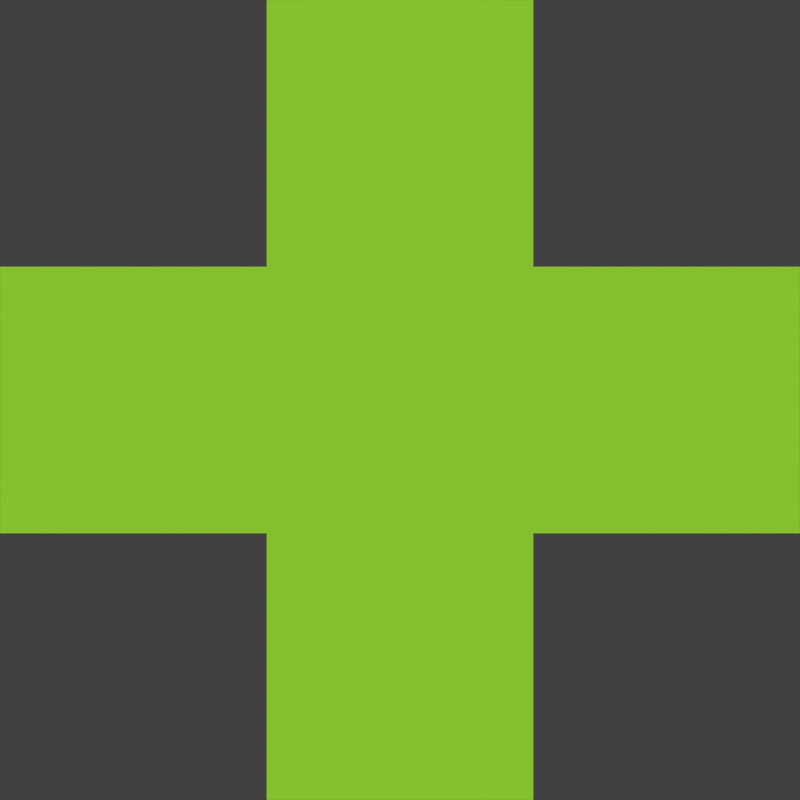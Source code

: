 # Source: interface.blend  (saved by Blender 2.79.0; exported with 4.5.12 LTS)
import bpy
from mathutils import Matrix  # noqa: F401  (used for matrix-valued properties, if any)

bpy.ops.wm.read_factory_settings(use_empty=True)
scene = bpy.context.scene
scene.name = 'Scene'

# ---- collections
col_collection_1 = bpy.data.collections.new('Collection 1'); scene.collection.children.link(col_collection_1)

# ---- materials (node trees are filled in below, after node groups)
mat_green = bpy.data.materials.new('Green')
mat_green.alpha_threshold = 0.0
mat_green.use_transparent_shadow = False
mat_green.diffuse_color = (0.3614, 0.8, 0.0417, 1.0)
mat_green.roughness = 0.5

# ---- material node trees

# ---- world
world_world = bpy.data.worlds.new('World'); scene.world = world_world
world_world.color = (0.05088, 0.05088, 0.05088)
world_world.use_sun_shadow = False
world_world.sun_shadow_jitter_overblur = 0.0
world_world.cycles.sampling_method = 'MANUAL'

# ---- cameras
cam_camera_001 = bpy.data.cameras.new('Camera.001')
cam_camera_001.type = 'ORTHO'
cam_camera_001.clip_end = 100.0
cam_camera_001.lens = 35.0
cam_camera_001.sensor_width = 32.0
cam_camera_001.sensor_height = 18.0
cam_camera_001.display_size = 2.0
cam_camera_001.dof.focus_distance = 0.0
cam_camera_001.dof.aperture_fstop = 128.0
cam_camera_001.dof.aperture_blades = 6

# ---- meshes
me_plane = bpy.data.meshes.new('Plane')
me_plane.from_pydata([(-1.0, -1.0, 0.0), (1.0, -1.0, 0.0), (-1.0, 1.0, 0.0), (1.0, 1.0, 0.0), (-1.0, -3.0, 0.0), (1.0, -3.0, 0.0), (-1.0, 3.0, 0.0), (1.0, 3.0, 0.0), (-3.0, -1.0, 0.0), (3.0, -1.0, 0.0), (-3.0, 1.0, 0.0), (3.0, 1.0, 0.0)], [], [(0, 1, 3, 2), (2, 3, 7, 6), (1, 0, 4, 5), (3, 1, 9, 11), (0, 2, 10, 8)])
me_plane.materials.append(mat_green)
me_plane.use_remesh_preserve_volume = False
me_plane.use_remesh_preserve_attributes = False
me_plane.use_mirror_vertex_groups = False
me_plane.update()

# ---- objects
ob_camera = bpy.data.objects.new('Camera', cam_camera_001)
ob_plane = bpy.data.objects.new('Plane', me_plane)

# ---- transforms, parenting, visibility, modifiers, constraints
ob_camera.location = (0.0, 0.0, 10.0)
ob_camera.lineart.crease_threshold = 0.0
ob_plane.location = (0.0, 0.0, 0.0)
ob_plane.lineart.crease_threshold = 0.0

# ---- collection membership
col_collection_1.objects.link(ob_camera)
col_collection_1.objects.link(ob_plane)

# ---- scene / render settings (as saved in the file)
scene.camera = ob_camera
scene.frame_start = 1; scene.frame_end = 250; scene.frame_set(1)
scene.render.engine = 'BLENDER_EEVEE_NEXT'
scene.render.resolution_x = 100
scene.render.resolution_y = 100
scene.render.resolution_percentage = 40
scene.render.dither_intensity = 0.0
scene.render.film_transparent = True
scene.cycles.use_denoising = False
scene.cycles.samples = 128
scene.cycles.sampling_pattern = 'TABULATED_SOBOL'
scene.cycles.use_adaptive_sampling = False
scene.cycles.use_light_tree = False
scene.cycles.blur_glossy = 0.0
scene.cycles.sample_clamp_indirect = 0.0
scene.view_settings.view_transform = 'Standard'
bpy.context.view_layer.update()

# ---- added for rendering (the .blend has no usable light): sun
light_auto_sun = bpy.data.lights.new('AutoSun', 'SUN')
light_auto_sun.energy = 3.0
light_auto_sun.angle = 0.0523599
ob_auto_sun = bpy.data.objects.new('AutoSun', light_auto_sun)
scene.collection.objects.link(ob_auto_sun)
ob_auto_sun.rotation_euler = (0.872665, 0.174533, 0.523599)
bpy.context.view_layer.update()
